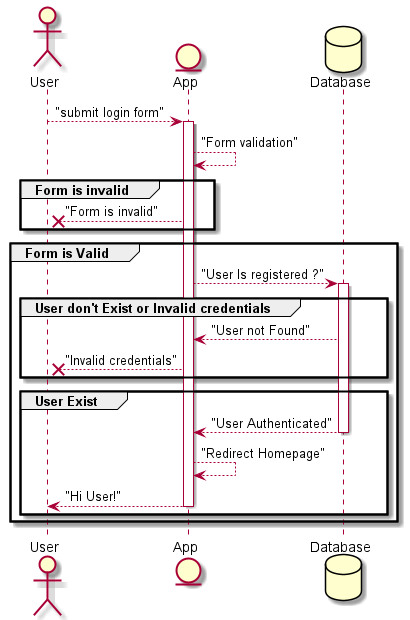

The diagram above was rendered by PlantUML. Its source (embedded in the PNG):
@startuml
actor User
entity App
database Database

User --> App: "submit login form"
activate App
App --> App: "Form validation"
  group Form is invalid
  App --x User: "Form is invalid" 
  end
  group Form is Valid
  App --> Database: "User Is registered ?"
  activate Database
  group User don't Exist or Invalid credentials
  Database --> App: "User not Found"
  App --X User: "Invalid credentials"
  end
  group User Exist
  Database --> App: "User Authenticated"
  deactivate Database
  App --> App: "Redirect Homepage"
  App --> User: "Hi User!"
  deactivate App
  end
  end

@enduml